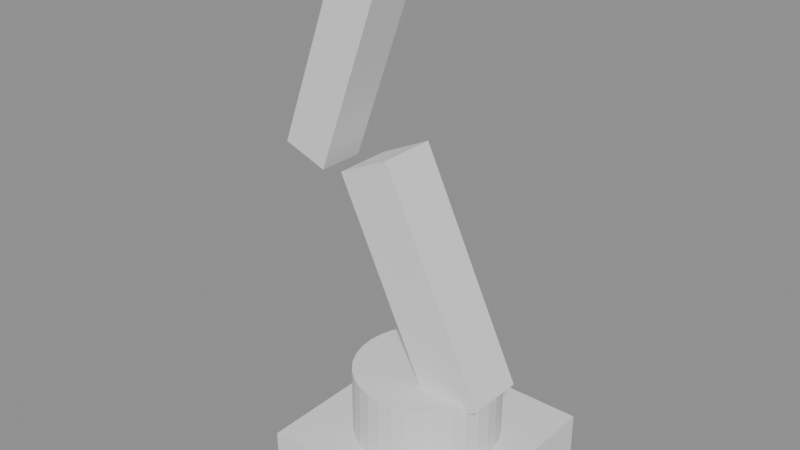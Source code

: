 # Source: 02_blockout.blend  (saved by Blender 5.2.45; exported with 4.5.12 LTS)
import bpy
from mathutils import Matrix  # noqa: F401  (used for matrix-valued properties, if any)

bpy.ops.wm.read_factory_settings(use_empty=True)
scene = bpy.context.scene
scene.name = 'Scene'

# ---- meshes
me_cube = bpy.data.meshes.new('Cube')
me_cube.from_pydata([(-0.6, -0.6, -0.15), (-0.6, -0.6, 0.15), (-0.6, 0.6, -0.15), (-0.6, 0.6, 0.15), (0.6, -0.6, -0.15), (0.6, -0.6, 0.15), (0.6, 0.6, -0.15), (0.6, 0.6, 0.15)], [], [(0, 1, 3, 2), (2, 3, 7, 6), (6, 7, 5, 4), (4, 5, 1, 0), (2, 6, 4, 0), (7, 3, 1, 5)])
_uv = me_cube.uv_layers.new(name='UVMap')
_uv.uv.foreach_set('vector', [0.375, 0.0, 0.625, 0.0, 0.625, 0.25, 0.375, 0.25, 0.375, 0.25, 0.625, 0.25, 0.625, 0.5, 0.375, 0.5, 0.375, 0.5, 0.625, 0.5, 0.625, 0.75, 0.375, 0.75, 0.375, 0.75, 0.625, 0.75, 0.625, 1.0, 0.375, 1.0, 0.125, 0.5, 0.375, 0.5, 0.375, 0.75, 0.125, 0.75, 0.625, 0.5, 0.875, 0.5, 0.875, 0.75, 0.625, 0.75])
me_cube.update()
me_cylinder = bpy.data.meshes.new('Cylinder')
me_cylinder.from_pydata([(0.0, 0.42, -0.2), (0.0, 0.42, 0.2), (0.08194, 0.4119, -0.2), (0.08194, 0.4119, 0.2), (0.1607, 0.388, -0.2), (0.1607, 0.388, 0.2), (0.2333, 0.3492, -0.2), (0.2333, 0.3492, 0.2), (0.297, 0.297, -0.2), (0.297, 0.297, 0.2), (0.3492, 0.2333, -0.2), (0.3492, 0.2333, 0.2), (0.388, 0.1607, -0.2), (0.388, 0.1607, 0.2), (0.4119, 0.08194, -0.2), (0.4119, 0.08194, 0.2), (0.42, 0.0, -0.2), (0.42, 0.0, 0.2), (0.4119, -0.08194, -0.2), (0.4119, -0.08194, 0.2), (0.388, -0.1607, -0.2), (0.388, -0.1607, 0.2), (0.3492, -0.2333, -0.2), (0.3492, -0.2333, 0.2), (0.297, -0.297, -0.2), (0.297, -0.297, 0.2), (0.2333, -0.3492, -0.2), (0.2333, -0.3492, 0.2), (0.1607, -0.388, -0.2), (0.1607, -0.388, 0.2), (0.08194, -0.4119, -0.2), (0.08194, -0.4119, 0.2), (0.0, -0.42, -0.2), (0.0, -0.42, 0.2), (-0.08194, -0.4119, -0.2), (-0.08194, -0.4119, 0.2), (-0.1607, -0.388, -0.2), (-0.1607, -0.388, 0.2), (-0.2333, -0.3492, -0.2), (-0.2333, -0.3492, 0.2), (-0.297, -0.297, -0.2), (-0.297, -0.297, 0.2), (-0.3492, -0.2333, -0.2), (-0.3492, -0.2333, 0.2), (-0.388, -0.1607, -0.2), (-0.388, -0.1607, 0.2), (-0.4119, -0.08194, -0.2), (-0.4119, -0.08194, 0.2), (-0.42, 0.0, -0.2), (-0.42, 0.0, 0.2), (-0.4119, 0.08194, -0.2), (-0.4119, 0.08194, 0.2), (-0.388, 0.1607, -0.2), (-0.388, 0.1607, 0.2), (-0.3492, 0.2333, -0.2), (-0.3492, 0.2333, 0.2), (-0.297, 0.297, -0.2), (-0.297, 0.297, 0.2), (-0.2333, 0.3492, -0.2), (-0.2333, 0.3492, 0.2), (-0.1607, 0.388, -0.2), (-0.1607, 0.388, 0.2), (-0.08194, 0.4119, -0.2), (-0.08194, 0.4119, 0.2)], [], [(0, 1, 3, 2), (2, 3, 5, 4), (4, 5, 7, 6), (6, 7, 9, 8), (8, 9, 11, 10), (10, 11, 13, 12), (12, 13, 15, 14), (14, 15, 17, 16), (16, 17, 19, 18), (18, 19, 21, 20), (20, 21, 23, 22), (22, 23, 25, 24), (24, 25, 27, 26), (26, 27, 29, 28), (28, 29, 31, 30), (30, 31, 33, 32), (32, 33, 35, 34), (34, 35, 37, 36), (36, 37, 39, 38), (38, 39, 41, 40), (40, 41, 43, 42), (42, 43, 45, 44), (44, 45, 47, 46), (46, 47, 49, 48), (48, 49, 51, 50), (50, 51, 53, 52), (52, 53, 55, 54), (54, 55, 57, 56), (56, 57, 59, 58), (58, 59, 61, 60), (3, 1, 63, 61, 59, 57, 55, 53, 51, 49, 47, 45, 43, 41, 39, 37, 35, 33, 31, 29, 27, 25, 23, 21, 19, 17, 15, 13, 11, 9, 7, 5), (60, 61, 63, 62), (62, 63, 1, 0), (0, 2, 4, 6, 8, 10, 12, 14, 16, 18, 20, 22, 24, 26, 28, 30, 32, 34, 36, 38, 40, 42, 44, 46, 48, 50, 52, 54, 56, 58, 60, 62)])
_uv = me_cylinder.uv_layers.new(name='UVMap')
_uv.uv.foreach_set('vector', [1.0, 0.5, 1.0, 1.0, 0.9688, 1.0, 0.9688, 0.5, 0.9688, 0.5, 0.9688, 1.0, 0.9375, 1.0, 0.9375, 0.5, 0.9375, 0.5, 0.9375, 1.0, 0.9062, 1.0, 0.9062, 0.5, 0.9062, 0.5, 0.9062, 1.0, 0.875, 1.0, 0.875, 0.5, 0.875, 0.5, 0.875, 1.0, 0.8438, 1.0, 0.8438, 0.5, 0.8438, 0.5, 0.8438, 1.0, 0.8125, 1.0, 0.8125, 0.5, 0.8125, 0.5, 0.8125, 1.0, 0.7812, 1.0, 0.7812, 0.5, 0.7812, 0.5, 0.7812, 1.0, 0.75, 1.0, 0.75, 0.5, 0.75, 0.5, 0.75, 1.0, 0.7188, 1.0, 0.7188, 0.5, 0.7188, 0.5, 0.7188, 1.0, 0.6875, 1.0, 0.6875, 0.5, 0.6875, 0.5, 0.6875, 1.0, 0.6562, 1.0, 0.6562, 0.5, 0.6562, 0.5, 0.6562, 1.0, 0.625, 1.0, 0.625, 0.5, 0.625, 0.5, 0.625, 1.0, 0.5938, 1.0, 0.5938, 0.5, 0.5938, 0.5, 0.5938, 1.0, 0.5625, 1.0, 0.5625, 0.5, 0.5625, 0.5, 0.5625, 1.0, 0.5312, 1.0, 0.5312, 0.5, 0.5312, 0.5, 0.5312, 1.0, 0.5, 1.0, 0.5, 0.5, 0.5, 0.5, 0.5, 1.0, 0.4688, 1.0, 0.4688, 0.5, 0.4688, 0.5, 0.4688, 1.0, 0.4375, 1.0, 0.4375, 0.5, 0.4375, 0.5, 0.4375, 1.0, 0.4062, 1.0, 0.4062, 0.5, 0.4062, 0.5, 0.4062, 1.0, 0.375, 1.0, 0.375, 0.5, 0.375, 0.5, 0.375, 1.0, 0.3438, 1.0, 0.3438, 0.5, 0.3438, 0.5, 0.3438, 1.0, 0.3125, 1.0, 0.3125, 0.5, 0.3125, 0.5, 0.3125, 1.0, 0.2812, 1.0, 0.2812, 0.5, 0.2812, 0.5, 0.2812, 1.0, 0.25, 1.0, 0.25, 0.5, 0.25, 0.5, 0.25, 1.0, 0.2188, 1.0, 0.2188, 0.5, 0.2188, 0.5, 0.2188, 1.0, 0.1875, 1.0, 0.1875, 0.5, 0.1875, 0.5, 0.1875, 1.0, 0.1562, 1.0, 0.1562, 0.5, 0.1562, 0.5, 0.1562, 1.0, 0.125, 1.0, 0.125, 0.5, 0.125, 0.5, 0.125, 1.0, 0.09375, 1.0, 0.09375, 0.5, 0.09375, 0.5, 0.09375, 1.0, 0.0625, 1.0, 0.0625, 0.5, 0.2968, 0.4854, 0.25, 0.49, 0.2032, 0.4854, 0.1582, 0.4717, 0.1167, 0.4496, 0.08029, 0.4197, 0.05045, 0.3833, 0.02827, 0.3418, 0.01461, 0.2968, 0.01, 0.25, 0.01461, 0.2032, 0.02827, 0.1582, 0.05045, 0.1167, 0.08029, 0.08029, 0.1167, 0.05045, 0.1582, 0.02827, 0.2032, 0.01461, 0.25, 0.01, 0.2968, 0.01461, 0.3418, 0.02827, 0.3833, 0.05045, 0.4197, 0.08029, 0.4496, 0.1167, 0.4717, 0.1582, 0.4854, 0.2032, 0.49, 0.25, 0.4854, 0.2968, 0.4717, 0.3418, 0.4496, 0.3833, 0.4197, 0.4197, 0.3833, 0.4496, 0.3418, 0.4717, 0.0625, 0.5, 0.0625, 1.0, 0.03125, 1.0, 0.03125, 0.5, 0.03125, 0.5, 0.03125, 1.0, 0.0, 1.0, 0.0, 0.5, 0.75, 0.49, 0.7968, 0.4854, 0.8418, 0.4717, 0.8833, 0.4496, 0.9197, 0.4197, 0.9496, 0.3833, 0.9717, 0.3418, 0.9854, 0.2968, 0.99, 0.25, 0.9854, 0.2032, 0.9717, 0.1582, 0.9496, 0.1167, 0.9197, 0.08029, 0.8833, 0.05045, 0.8418, 0.02827, 0.7968, 0.01461, 0.75, 0.01, 0.7032, 0.01461, 0.6582, 0.02827, 0.6167, 0.05045, 0.5803, 0.08029, 0.5504, 0.1167, 0.5283, 0.1582, 0.5146, 0.2032, 0.51, 0.25, 0.5146, 0.2968, 0.5283, 0.3418, 0.5504, 0.3833, 0.5803, 0.4197, 0.6167, 0.4496, 0.6582, 0.4717, 0.7032, 0.4854])
me_cylinder.update()
me_cube_001 = bpy.data.meshes.new('Cube.001')
me_cube_001.from_pydata([(-0.17, -0.17, -0.7), (-0.17, -0.17, 0.7), (-0.17, 0.17, -0.7), (-0.17, 0.17, 0.7), (0.17, -0.17, -0.7), (0.17, -0.17, 0.7), (0.17, 0.17, -0.7), (0.17, 0.17, 0.7)], [], [(0, 1, 3, 2), (2, 3, 7, 6), (6, 7, 5, 4), (4, 5, 1, 0), (2, 6, 4, 0), (7, 3, 1, 5)])
_uv = me_cube_001.uv_layers.new(name='UVMap')
_uv.uv.foreach_set('vector', [0.375, 0.0, 0.625, 0.0, 0.625, 0.25, 0.375, 0.25, 0.375, 0.25, 0.625, 0.25, 0.625, 0.5, 0.375, 0.5, 0.375, 0.5, 0.625, 0.5, 0.625, 0.75, 0.375, 0.75, 0.375, 0.75, 0.625, 0.75, 0.625, 1.0, 0.375, 1.0, 0.125, 0.5, 0.375, 0.5, 0.375, 0.75, 0.125, 0.75, 0.625, 0.5, 0.875, 0.5, 0.875, 0.75, 0.625, 0.75])
me_cube_001.update()
me_cube_002 = bpy.data.meshes.new('Cube.002')
me_cube_002.from_pydata([(-0.14, -0.14, -0.575), (-0.14, -0.14, 0.575), (-0.14, 0.14, -0.575), (-0.14, 0.14, 0.575), (0.14, -0.14, -0.575), (0.14, -0.14, 0.575), (0.14, 0.14, -0.575), (0.14, 0.14, 0.575)], [], [(0, 1, 3, 2), (2, 3, 7, 6), (6, 7, 5, 4), (4, 5, 1, 0), (2, 6, 4, 0), (7, 3, 1, 5)])
_uv = me_cube_002.uv_layers.new(name='UVMap')
_uv.uv.foreach_set('vector', [0.375, 0.0, 0.625, 0.0, 0.625, 0.25, 0.375, 0.25, 0.375, 0.25, 0.625, 0.25, 0.625, 0.5, 0.375, 0.5, 0.375, 0.5, 0.625, 0.5, 0.625, 0.75, 0.375, 0.75, 0.375, 0.75, 0.625, 0.75, 0.625, 1.0, 0.375, 1.0, 0.125, 0.5, 0.375, 0.5, 0.375, 0.75, 0.125, 0.75, 0.625, 0.5, 0.875, 0.5, 0.875, 0.75, 0.625, 0.75])
me_cube_002.update()
me_cube_003 = bpy.data.meshes.new('Cube.003')
me_cube_003.from_pydata([(-0.15, -0.15, -0.175), (-0.15, -0.15, 0.175), (-0.15, 0.15, -0.175), (-0.15, 0.15, 0.175), (0.15, -0.15, -0.175), (0.15, -0.15, 0.175), (0.15, 0.15, -0.175), (0.15, 0.15, 0.175)], [], [(0, 1, 3, 2), (2, 3, 7, 6), (6, 7, 5, 4), (4, 5, 1, 0), (2, 6, 4, 0), (7, 3, 1, 5)])
_uv = me_cube_003.uv_layers.new(name='UVMap')
_uv.uv.foreach_set('vector', [0.375, 0.0, 0.625, 0.0, 0.625, 0.25, 0.375, 0.25, 0.375, 0.25, 0.625, 0.25, 0.625, 0.5, 0.375, 0.5, 0.375, 0.5, 0.625, 0.5, 0.625, 0.75, 0.375, 0.75, 0.375, 0.75, 0.625, 0.75, 0.625, 1.0, 0.375, 1.0, 0.125, 0.5, 0.375, 0.5, 0.375, 0.75, 0.125, 0.75, 0.625, 0.5, 0.875, 0.5, 0.875, 0.75, 0.625, 0.75])
me_cube_003.update()

# ---- objects
ob_ref_arm_profile = bpy.data.objects.new('REF_Arm_Profile', None)
ob_blk_base = bpy.data.objects.new('BLK_Base', me_cube)
ob_blk_turret = bpy.data.objects.new('BLK_Turret', me_cylinder)
ob_blk_upper = bpy.data.objects.new('BLK_Upper', me_cube_001)
ob_blk_fore = bpy.data.objects.new('BLK_Fore', me_cube_002)
ob_blk_gripper = bpy.data.objects.new('BLK_Gripper', me_cube_003)

# ---- transforms, parenting, visibility, modifiers, constraints
ob_ref_arm_profile.location = (0.0, 0.0, 0.0)
ob_ref_arm_profile.empty_display_type = 'IMAGE'
ob_ref_arm_profile.empty_display_size = 3.2
ob_ref_arm_profile.empty_image_depth = 'FRONT'
ob_blk_base.location = (0.0, 0.0, 0.15)
ob_blk_turret.location = (0.0, 0.0, 0.5)
ob_blk_upper.location = (0.0, 0.0, 1.25)
ob_blk_upper.rotation_euler = (0.0, -0.45, 0.0)
ob_blk_fore.location = (-0.55, 0.0, 2.35)
ob_blk_fore.rotation_euler = (0.0, 0.35, 0.0)
ob_blk_gripper.location = (-0.85, 0.0, 2.85)

# ---- collection membership
scene.collection.objects.link(ob_ref_arm_profile)
scene.collection.objects.link(ob_blk_base)
scene.collection.objects.link(ob_blk_turret)
scene.collection.objects.link(ob_blk_upper)
scene.collection.objects.link(ob_blk_fore)
scene.collection.objects.link(ob_blk_gripper)

# ---- scene / render settings (as saved in the file)
scene.frame_start = 1; scene.frame_end = 250; scene.frame_set(1)
scene.render.engine = 'BLENDER_EEVEE_NEXT'
scene.render.bake_bias = 0.0
scene.render.bake_samples = 0
scene.render.compositor_device = 'GPU'
scene.eevee.use_volume_custom_range = False
scene.eevee.fast_gi_thickness_near = 0.1
scene.eevee.fast_gi_thickness_far = 0.0
scene.eevee.ray_tracing_options.screen_trace_thickness = 0.1
bpy.context.view_layer.update()

# ---- added for rendering (the .blend has no active camera and no usable light): camera, sun + grey world if the file has none
cam_auto = bpy.data.cameras.new('AutoCamera')
cam_auto.lens = 50.0
cam_auto.sensor_width = 36.0
cam_auto.clip_end = 1000.0
ob_auto_camera = bpy.data.objects.new('AutoCamera', cam_auto)
scene.collection.objects.link(ob_auto_camera)
ob_auto_camera.location = (3.15522, -4.02626, 4.19667)
ob_auto_camera.rotation_euler = (1.09748, -7.21219e-08, 0.694738)
scene.camera = ob_auto_camera
light_auto_sun = bpy.data.lights.new('AutoSun', 'SUN')
light_auto_sun.energy = 3.0
light_auto_sun.angle = 0.0523599
ob_auto_sun = bpy.data.objects.new('AutoSun', light_auto_sun)
scene.collection.objects.link(ob_auto_sun)
ob_auto_sun.rotation_euler = (0.872665, 0.174533, 0.523599)
if scene.world is None:
    world_auto = bpy.data.worlds.new('AutoWorld')
    world_auto.color = (0.3, 0.3, 0.3)
    scene.world = world_auto
bpy.context.view_layer.update()
